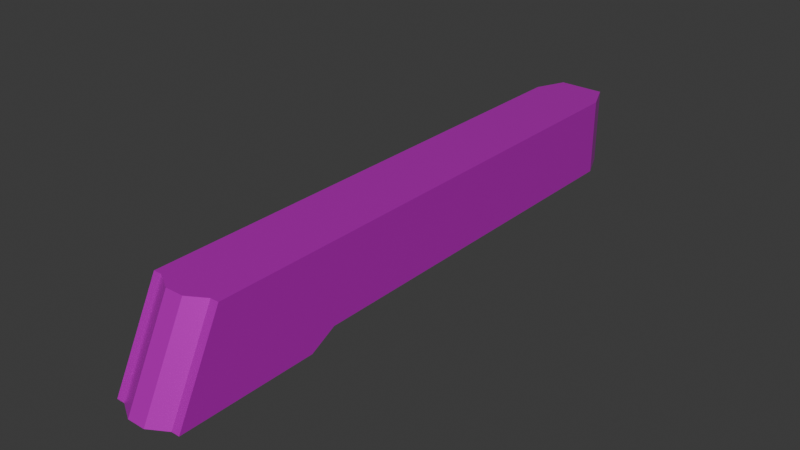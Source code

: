 # Source: Pistol_Body_01.blend  (saved by Blender 4.4.32; exported with 4.5.12 LTS)
import bpy
from mathutils import Matrix  # noqa: F401  (used for matrix-valued properties, if any)

bpy.ops.wm.read_factory_settings(use_empty=True)
scene = bpy.context.scene
scene.name = 'Scene'

# ---- images (referenced by path relative to the original .blend; pixels are not part of the script)
import os
ASSET_DIR = os.environ.get("B2B_ASSET_DIR", "")  # directory of the original .blend (textures are referenced by path, not embedded)
HERE = os.path.dirname(os.path.abspath(__file__))  # packed textures are extracted next to this script under _unpacked/

def load_image(name, relpath, width, height, colorspace="sRGB"):
    """Load a texture the original file referenced (path relative to the .blend, or extracted next to this script)."""
    p = next((c for c in (os.path.join(HERE, relpath), os.path.join(ASSET_DIR, relpath)) if relpath and os.path.exists(c)), "")
    if p:
        img = bpy.data.images.load(p, check_existing=True)
        img.name = name
    else:  # same state as the original file: an image datablock whose file is absent (Cycles renders it pink)
        img = bpy.data.images.new(name, width, height)
        img.source = "FILE"
        img.filepath = "//" + (relpath or name)
    img.colorspace_settings.name = colorspace
    return img
img_pistol_bd_01_tex_png = load_image('Pistol_Bd_01_Tex.png', 'Pistol_Bd_01_Tex.png', 1024, 1024, 'sRGB')

# ---- materials (node trees are filled in below, after node groups)
mat_x = bpy.data.materials.new('マテリアル')

# ---- material node trees
mat_x.use_nodes = True; mat_x.node_tree.nodes.clear()
_N = mat_x.node_tree.nodes; _L = mat_x.node_tree.links
n0 = _N.new('ShaderNodeBsdfPrincipled'); n0.name = 'プリンシプルBSDF'; n0.location = (10, 300)
n0.inputs[1].default_value = 0.5773
n0.inputs[2].default_value = 0.2682
n1 = _N.new('ShaderNodeOutputMaterial'); n1.name = 'マテリアル出力'; n1.location = (300, 300)
n2 = _N.new('ShaderNodeTexImage'); n2.name = '画像テクスチャ'; n2.location = (-413, 252)
n2.image = img_pistol_bd_01_tex_png
_L.new(n0.outputs[0], n1.inputs[0])
_L.new(n2.outputs[0], n0.inputs[0])
n1.is_active_output = True

# ---- world
world_world = bpy.data.worlds.new('World'); scene.world = world_world
world_world.use_nodes = True; world_world.node_tree.nodes.clear()
_N = world_world.node_tree.nodes; _L = world_world.node_tree.links
n0 = _N.new('ShaderNodeOutputWorld'); n0.name = 'World Output'; n0.location = (300, 300)
n1 = _N.new('ShaderNodeBackground'); n1.name = 'Background'; n1.location = (10, 300)
n1.inputs[0].default_value = (0.05088, 0.05088, 0.05088, 1.0)
_L.new(n1.outputs[0], n0.inputs[0])
n0.is_active_output = True
world_world.color = (0.05088, 0.05088, 0.05088)
world_world.sun_shadow_jitter_overblur = 0.0

# ---- meshes
me_001 = bpy.data.meshes.new('立方体.001')
me_001.from_pydata([(-0.735, -0.2769, 8.374e-05), (-0.735, -0.1184, 0.9416), (-0.735, 1.635, 0.9416), (0.8335, -0.2769, 8.374e-05), (0.8335, -0.1184, 0.9416), (0.8335, 1.635, 0.9416), (-0.735, 1.635, 0.1411), (0.8335, 1.635, 0.1411), (-0.735, 0.1919, 8.374e-05), (0.8335, 0.1919, 8.374e-05), (-0.735, 0.2814, 0.1429), (0.8335, 0.2814, 0.1429), (0.04923, 0.1919, 8.374e-05), (0.5492, 0.1919, 8.374e-05), (0.5492, 1.736, 0.1411), (0.04923, 1.736, -0.01568), (-0.5508, -0.2769, 8.374e-05), (-0.1508, -0.3132, 8.374e-05), (0.2492, -0.3132, 8.374e-05), (0.6492, -0.2769, 8.374e-05), (0.6492, -0.1184, 0.9416), (0.2492, -0.1547, 0.9416), (-0.1508, -0.1547, 0.9416), (-0.5508, -0.1184, 0.9416), (-0.4508, 1.736, 0.1411), (0.5492, 1.736, 0.9416), (-0.4508, 1.736, 0.9416), (-0.4508, 0.1919, 8.374e-05), (-0.4508, 0.2814, 0.1429), (0.04923, 0.2814, -0.01391), (0.5492, 0.2814, 0.1429)], [], [(11, 9, 13, 30), (16, 23, 1, 0), (7, 5, 4, 3, 9, 11), (2, 26, 24, 6), (6, 24, 28, 10), (15, 14, 30, 29), (5, 25, 26, 2, 1, 23, 22, 21, 20, 4), (0, 1, 2, 6, 10, 8), (14, 7, 11, 30), (3, 4, 20, 19), (19, 20, 21, 18), (18, 21, 22, 17), (17, 22, 23, 16), (8, 27, 12, 13, 9, 3, 19, 18, 17, 16, 0), (12, 27, 28), (30, 13, 12), (25, 5, 7, 14), (28, 27, 8, 10), (24, 15, 29, 28), (29, 12, 28), (29, 30, 12), (26, 25, 14, 15, 24)])
_uv = me_001.uv_layers.new(name='UVマップ')
_uv.uv.foreach_set('vector', [0.08712, 0.2745, 0.05667, 0.2738, 0.05168, 0.2277, 0.07926, 0.2243, 0.2288, 0.7704, 0.2029, 0.6308, 0.2298, 0.6258, 0.2557, 0.7654, 0.253, 0.2156, 0.2997, 0.3181, 0.1156, 0.4204, 0.008778, 0.3277, 0.05667, 0.2738, 0.08712, 0.2745, 0.4284, 0.5183, 0.4064, 0.4788, 0.5112, 0.4206, 0.5332, 0.4601, 0.4756, 0.6179, 0.5172, 0.644, 0.3759, 0.756, 0.3396, 0.7231, 0.2257, 0.08236, 0.2537, 0.1647, 0.07926, 0.2243, 0.05446, 0.1421, 0.2997, 0.3181, 0.3336, 0.3479, 0.4064, 0.4788, 0.4139, 0.5234, 0.2298, 0.6258, 0.2164, 0.6016, 0.1825, 0.5519, 0.1534, 0.4995, 0.129, 0.4445, 0.1156, 0.4204, 0.2557, 0.7654, 0.2298, 0.6258, 0.4139, 0.5234, 0.4756, 0.6179, 0.3396, 0.7231, 0.3259, 0.7499, 0.2537, 0.1647, 0.253, 0.2156, 0.08712, 0.2745, 0.07926, 0.2243, 0.02592, 0.808, -2.546e-08, 0.6684, 0.02694, 0.6634, 0.05287, 0.803, 0.05287, 0.803, 0.02694, 0.6634, 0.08582, 0.6534, 0.1117, 0.793, 0.1117, 0.793, 0.08582, 0.6534, 0.1443, 0.6426, 0.1702, 0.7822, 0.1702, 0.7822, 0.1443, 0.6426, 0.2029, 0.6308, 0.2288, 0.7704, 0.3259, 0.7499, 0.3353, 0.7924, 0.3518, 0.8672, 0.3683, 0.942, 0.3777, 0.9845, 0.3075, 1.0, 0.3015, 0.9724, 0.2828, 0.9138, 0.2696, 0.854, 0.2618, 0.7929, 0.2557, 0.7654, 0.04023, 0.1469, -2.145e-08, 0.07482, 0.0243, 0.06126, 0.07926, 0.2243, 0.05168, 0.2277, 0.04023, 0.1469, 0.3336, 0.3479, 0.3116, 0.3084, 0.4164, 0.2501, 0.4384, 0.2896, 0.3759, 0.756, 0.3609, 0.775, 0.3259, 0.7499, 0.3396, 0.7231, 0.1967, -6.519e-08, 0.2257, 0.08236, 0.05446, 0.1421, 0.0243, 0.06126, 0.05446, 0.1421, 0.04023, 0.1469, 0.0243, 0.06126, 0.05446, 0.1421, 0.07926, 0.2243, 0.04023, 0.1469, 0.4064, 0.4788, 0.3336, 0.3479, 0.4384, 0.2896, 0.4953, 0.3437, 0.5112, 0.4206])
me_001.materials.append(mat_x)
me_001.update()

# ---- objects
ob_x = bpy.data.objects.new('立方体', me_001)

# ---- transforms, parenting, visibility, modifiers, constraints
ob_x.location = (-0.02313, -2.134, -0.3911)
ob_x.scale = (0.4699, 3.041, 1.0)

# ---- collection membership
scene.collection.objects.link(ob_x)

# ---- scene / render settings (as saved in the file)
scene.frame_start = 1; scene.frame_end = 250; scene.frame_set(1)
scene.render.engine = 'BLENDER_EEVEE_NEXT'
bpy.context.view_layer.update()

# ---- added for rendering (the .blend has no active camera and no usable light): camera, sun
cam_auto = bpy.data.cameras.new('AutoCamera')
cam_auto.lens = 50.0
cam_auto.sensor_width = 36.0
cam_auto.clip_end = 1000.0
ob_auto_camera = bpy.data.objects.new('AutoCamera', cam_auto)
scene.collection.objects.link(ob_auto_camera)
ob_auto_camera.location = (5.87133, -7.01725, 4.76895)
ob_auto_camera.rotation_euler = (1.09748, -7.21219e-08, 0.694738)
scene.camera = ob_auto_camera
light_auto_sun = bpy.data.lights.new('AutoSun', 'SUN')
light_auto_sun.energy = 3.0
light_auto_sun.angle = 0.0523599
ob_auto_sun = bpy.data.objects.new('AutoSun', light_auto_sun)
scene.collection.objects.link(ob_auto_sun)
ob_auto_sun.rotation_euler = (0.872665, 0.174533, 0.523599)
bpy.context.view_layer.update()
